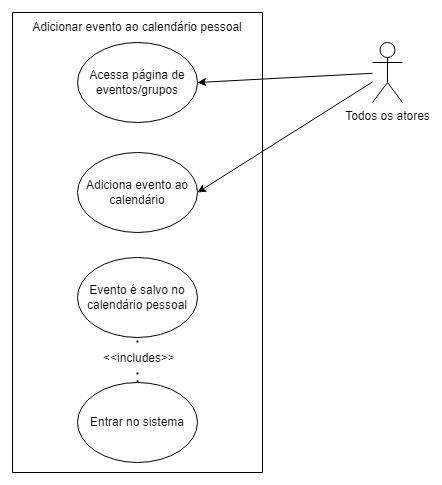

The diagram above was exported from draw.io. Its source (the exported page's mxGraphModel, read from the mxfile embedded in the PNG):
<mxGraphModel dx="1062" dy="576" grid="1" gridSize="10" guides="1" tooltips="1" connect="1" arrows="1" fold="1" page="1" pageScale="1" pageWidth="827" pageHeight="1169" math="0" shadow="0">
  <root>
    <mxCell id="0" />
    <mxCell id="1" parent="0" />
    <mxCell id="0w2JS7lcp2gRN6on7v3N-1" value="Todos os atores" style="shape=umlActor;verticalLabelPosition=bottom;verticalAlign=top;html=1;outlineConnect=0;" parent="1" vertex="1">
      <mxGeometry x="590" y="150" width="30" height="60" as="geometry" />
    </mxCell>
    <mxCell id="0w2JS7lcp2gRN6on7v3N-3" value="" style="rounded=0;whiteSpace=wrap;html=1;direction=south;" parent="1" vertex="1">
      <mxGeometry x="230" y="120" width="250" height="460" as="geometry" />
    </mxCell>
    <mxCell id="0w2JS7lcp2gRN6on7v3N-4" value="Acessa página de eventos/grupos" style="ellipse;whiteSpace=wrap;html=1;" parent="1" vertex="1">
      <mxGeometry x="295" y="150" width="120" height="80" as="geometry" />
    </mxCell>
    <mxCell id="0w2JS7lcp2gRN6on7v3N-6" value="Adiciona evento ao calendário" style="ellipse;whiteSpace=wrap;html=1;" parent="1" vertex="1">
      <mxGeometry x="295" y="260" width="120" height="80" as="geometry" />
    </mxCell>
    <mxCell id="0w2JS7lcp2gRN6on7v3N-7" value="Evento é salvo no calendário pessoal" style="ellipse;whiteSpace=wrap;html=1;" parent="1" vertex="1">
      <mxGeometry x="295" y="365" width="120" height="80" as="geometry" />
    </mxCell>
    <mxCell id="0w2JS7lcp2gRN6on7v3N-10" value="Entrar no sistema" style="ellipse;whiteSpace=wrap;html=1;" parent="1" vertex="1">
      <mxGeometry x="295" y="490" width="120" height="80" as="geometry" />
    </mxCell>
    <mxCell id="0w2JS7lcp2gRN6on7v3N-13" value="" style="endArrow=classic;html=1;rounded=0;entryX=1;entryY=0.5;entryDx=0;entryDy=0;" parent="1" target="0w2JS7lcp2gRN6on7v3N-4" edge="1" source="0w2JS7lcp2gRN6on7v3N-1">
      <mxGeometry width="50" height="50" relative="1" as="geometry">
        <mxPoint x="550" y="190" as="sourcePoint" />
        <mxPoint x="490" y="70" as="targetPoint" />
      </mxGeometry>
    </mxCell>
    <mxCell id="MwkShpEqme7RViOaioYA-3" value="Adicionar evento ao calendário pessoal" style="text;html=1;strokeColor=none;fillColor=none;align=center;verticalAlign=middle;whiteSpace=wrap;rounded=0;" vertex="1" parent="1">
      <mxGeometry x="230" y="120" width="250" height="30" as="geometry" />
    </mxCell>
    <mxCell id="MwkShpEqme7RViOaioYA-4" value="" style="endArrow=classic;html=1;rounded=0;entryX=1;entryY=0.5;entryDx=0;entryDy=0;" edge="1" parent="1" source="0w2JS7lcp2gRN6on7v3N-1" target="0w2JS7lcp2gRN6on7v3N-6">
      <mxGeometry width="50" height="50" relative="1" as="geometry">
        <mxPoint x="580" y="270" as="sourcePoint" />
        <mxPoint x="490" y="280" as="targetPoint" />
      </mxGeometry>
    </mxCell>
    <mxCell id="MwkShpEqme7RViOaioYA-11" value="" style="endArrow=none;dashed=1;html=1;dashPattern=1 3;strokeWidth=2;rounded=0;entryX=0.5;entryY=1;entryDx=0;entryDy=0;exitX=0.5;exitY=0;exitDx=0;exitDy=0;startArrow=none;" edge="1" parent="1" source="MwkShpEqme7RViOaioYA-12" target="0w2JS7lcp2gRN6on7v3N-7">
      <mxGeometry width="50" height="50" relative="1" as="geometry">
        <mxPoint x="340" y="580" as="sourcePoint" />
        <mxPoint x="390" y="530" as="targetPoint" />
      </mxGeometry>
    </mxCell>
    <mxCell id="MwkShpEqme7RViOaioYA-12" value="&lt;&lt;includes&gt;&gt;" style="text;strokeColor=none;fillColor=none;align=left;verticalAlign=middle;spacingLeft=4;spacingRight=4;overflow=hidden;points=[[0,0.5],[1,0.5]];portConstraint=eastwest;rotatable=0;" vertex="1" parent="1">
      <mxGeometry x="315" y="450" width="80" height="30" as="geometry" />
    </mxCell>
    <mxCell id="MwkShpEqme7RViOaioYA-13" value="" style="endArrow=none;dashed=1;html=1;dashPattern=1 3;strokeWidth=2;rounded=0;entryX=0.5;entryY=1;entryDx=0;entryDy=0;exitX=0.5;exitY=0;exitDx=0;exitDy=0;" edge="1" parent="1" source="0w2JS7lcp2gRN6on7v3N-10" target="MwkShpEqme7RViOaioYA-12">
      <mxGeometry width="50" height="50" relative="1" as="geometry">
        <mxPoint x="355" y="490" as="sourcePoint" />
        <mxPoint x="355" y="445" as="targetPoint" />
      </mxGeometry>
    </mxCell>
  </root>
</mxGraphModel>